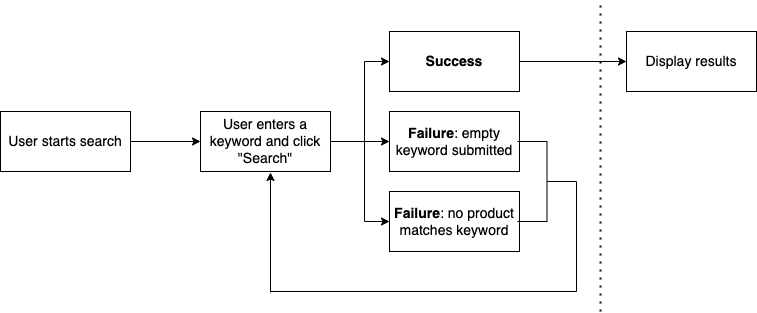

The diagram above was exported from draw.io. Its source (the exported page's mxGraphModel, read from the mxfile embedded in the PNG):
<mxGraphModel dx="823" dy="544" grid="1" gridSize="10" guides="1" tooltips="1" connect="1" arrows="1" fold="1" page="1" pageScale="1" pageWidth="827" pageHeight="1169" math="0" shadow="0">
  <root>
    <mxCell id="WIyWlLk6GJQsqaUBKTNV-0" />
    <mxCell id="WIyWlLk6GJQsqaUBKTNV-1" parent="WIyWlLk6GJQsqaUBKTNV-0" />
    <mxCell id="q882ytGzSSU5bH6-wVvg-0" value="&lt;font style=&quot;font-size: 14px;&quot;&gt;User starts search&lt;/font&gt;" style="rounded=0;whiteSpace=wrap;html=1;" parent="WIyWlLk6GJQsqaUBKTNV-1" vertex="1">
      <mxGeometry x="50" y="200" width="130" height="60" as="geometry" />
    </mxCell>
    <mxCell id="q882ytGzSSU5bH6-wVvg-3" value="" style="endArrow=classic;html=1;rounded=0;fontSize=14;entryX=0;entryY=0.5;entryDx=0;entryDy=0;exitX=1;exitY=0.5;exitDx=0;exitDy=0;" parent="WIyWlLk6GJQsqaUBKTNV-1" source="q882ytGzSSU5bH6-wVvg-0" target="q882ytGzSSU5bH6-wVvg-4" edge="1">
      <mxGeometry width="50" height="50" relative="1" as="geometry">
        <mxPoint x="390" y="310" as="sourcePoint" />
        <mxPoint x="440" y="260" as="targetPoint" />
      </mxGeometry>
    </mxCell>
    <mxCell id="q882ytGzSSU5bH6-wVvg-4" value="User enters a keyword and click &quot;Search&quot;" style="rounded=0;whiteSpace=wrap;html=1;fontSize=14;" parent="WIyWlLk6GJQsqaUBKTNV-1" vertex="1">
      <mxGeometry x="250" y="200" width="130" height="60" as="geometry" />
    </mxCell>
    <mxCell id="q882ytGzSSU5bH6-wVvg-7" value="" style="endArrow=classic;html=1;rounded=0;fontSize=14;entryX=1;entryY=0;entryDx=0;entryDy=0;entryPerimeter=0;exitX=0.5;exitY=0;exitDx=0;exitDy=0;exitPerimeter=0;" parent="WIyWlLk6GJQsqaUBKTNV-1" edge="1">
      <mxGeometry width="50" height="50" relative="1" as="geometry">
        <mxPoint x="414" y="150" as="sourcePoint" />
        <mxPoint x="439" y="150" as="targetPoint" />
      </mxGeometry>
    </mxCell>
    <mxCell id="q882ytGzSSU5bH6-wVvg-8" value="" style="endArrow=classic;html=1;rounded=0;fontSize=14;entryX=1;entryY=1;entryDx=0;entryDy=0;entryPerimeter=0;exitX=0.5;exitY=1;exitDx=0;exitDy=0;exitPerimeter=0;" parent="WIyWlLk6GJQsqaUBKTNV-1" edge="1">
      <mxGeometry width="50" height="50" relative="1" as="geometry">
        <mxPoint x="414" y="230" as="sourcePoint" />
        <mxPoint x="439" y="230" as="targetPoint" />
      </mxGeometry>
    </mxCell>
    <mxCell id="q882ytGzSSU5bH6-wVvg-9" value="&lt;font style=&quot;font-size: 14px;&quot;&gt;&lt;b&gt;Success&lt;/b&gt;&lt;/font&gt;" style="rounded=0;whiteSpace=wrap;html=1;" parent="WIyWlLk6GJQsqaUBKTNV-1" vertex="1">
      <mxGeometry x="439" y="120" width="130" height="60" as="geometry" />
    </mxCell>
    <mxCell id="q882ytGzSSU5bH6-wVvg-10" value="&lt;font style=&quot;font-size: 14px;&quot;&gt;&lt;b&gt;Failure&lt;/b&gt;: empty keyword submitted&lt;/font&gt;" style="rounded=0;whiteSpace=wrap;html=1;" parent="WIyWlLk6GJQsqaUBKTNV-1" vertex="1">
      <mxGeometry x="439" y="200" width="130" height="60" as="geometry" />
    </mxCell>
    <mxCell id="q882ytGzSSU5bH6-wVvg-11" value="" style="endArrow=classic;html=1;rounded=0;fontSize=14;entryX=0;entryY=0.5;entryDx=0;entryDy=0;exitX=1;exitY=0.5;exitDx=0;exitDy=0;" parent="WIyWlLk6GJQsqaUBKTNV-1" target="q882ytGzSSU5bH6-wVvg-12" edge="1">
      <mxGeometry width="50" height="50" relative="1" as="geometry">
        <mxPoint x="569" y="150" as="sourcePoint" />
        <mxPoint x="829" y="180" as="targetPoint" />
      </mxGeometry>
    </mxCell>
    <mxCell id="q882ytGzSSU5bH6-wVvg-12" value="Display results" style="rounded=0;whiteSpace=wrap;html=1;fontSize=14;" parent="WIyWlLk6GJQsqaUBKTNV-1" vertex="1">
      <mxGeometry x="676" y="120" width="130" height="60" as="geometry" />
    </mxCell>
    <mxCell id="q882ytGzSSU5bH6-wVvg-13" value="" style="endArrow=classic;html=1;rounded=0;fontSize=14;entryX=1;entryY=1;entryDx=0;entryDy=0;entryPerimeter=0;exitX=0.5;exitY=1;exitDx=0;exitDy=0;exitPerimeter=0;" parent="WIyWlLk6GJQsqaUBKTNV-1" edge="1">
      <mxGeometry width="50" height="50" relative="1" as="geometry">
        <mxPoint x="414" y="310" as="sourcePoint" />
        <mxPoint x="439" y="310" as="targetPoint" />
      </mxGeometry>
    </mxCell>
    <mxCell id="q882ytGzSSU5bH6-wVvg-14" value="&lt;font style=&quot;font-size: 14px;&quot;&gt;&lt;b&gt;Failure&lt;/b&gt;: no product matches keyword&lt;/font&gt;" style="rounded=0;whiteSpace=wrap;html=1;" parent="WIyWlLk6GJQsqaUBKTNV-1" vertex="1">
      <mxGeometry x="439" y="280" width="130" height="60" as="geometry" />
    </mxCell>
    <mxCell id="q882ytGzSSU5bH6-wVvg-16" value="" style="endArrow=none;html=1;rounded=0;fontSize=14;" parent="WIyWlLk6GJQsqaUBKTNV-1" edge="1">
      <mxGeometry width="50" height="50" relative="1" as="geometry">
        <mxPoint x="414" y="310" as="sourcePoint" />
        <mxPoint x="414" y="150" as="targetPoint" />
      </mxGeometry>
    </mxCell>
    <mxCell id="q882ytGzSSU5bH6-wVvg-17" value="" style="endArrow=none;html=1;rounded=0;fontSize=14;exitX=1;exitY=0.5;exitDx=0;exitDy=0;" parent="WIyWlLk6GJQsqaUBKTNV-1" source="q882ytGzSSU5bH6-wVvg-4" edge="1">
      <mxGeometry width="50" height="50" relative="1" as="geometry">
        <mxPoint x="370" y="250" as="sourcePoint" />
        <mxPoint x="420" y="230" as="targetPoint" />
      </mxGeometry>
    </mxCell>
    <mxCell id="q882ytGzSSU5bH6-wVvg-18" value="" style="strokeWidth=1;html=1;shape=mxgraph.flowchart.annotation_2;align=left;labelPosition=right;pointerEvents=1;fontSize=14;rotation=-180;" parent="WIyWlLk6GJQsqaUBKTNV-1" vertex="1">
      <mxGeometry x="567" y="230" width="59" height="80" as="geometry" />
    </mxCell>
    <mxCell id="q882ytGzSSU5bH6-wVvg-20" value="" style="endArrow=classic;html=1;rounded=0;fontSize=14;entryX=0.5;entryY=1;entryDx=0;entryDy=0;" parent="WIyWlLk6GJQsqaUBKTNV-1" edge="1">
      <mxGeometry width="50" height="50" relative="1" as="geometry">
        <mxPoint x="320" y="381" as="sourcePoint" />
        <mxPoint x="320" y="261" as="targetPoint" />
      </mxGeometry>
    </mxCell>
    <mxCell id="q882ytGzSSU5bH6-wVvg-22" value="" style="endArrow=none;html=1;rounded=0;fontSize=14;entryX=0;entryY=0.5;entryDx=0;entryDy=0;entryPerimeter=0;" parent="WIyWlLk6GJQsqaUBKTNV-1" edge="1">
      <mxGeometry width="50" height="50" relative="1" as="geometry">
        <mxPoint x="320" y="380" as="sourcePoint" />
        <mxPoint x="626" y="270" as="targetPoint" />
        <Array as="points">
          <mxPoint x="626" y="380" />
        </Array>
      </mxGeometry>
    </mxCell>
    <mxCell id="XgLb_3IFTcDiXbht8ABB-0" value="" style="endArrow=none;dashed=1;html=1;dashPattern=1 3;strokeWidth=2;rounded=0;" parent="WIyWlLk6GJQsqaUBKTNV-1" edge="1">
      <mxGeometry width="50" height="50" relative="1" as="geometry">
        <mxPoint x="650" y="400" as="sourcePoint" />
        <mxPoint x="650" y="90" as="targetPoint" />
      </mxGeometry>
    </mxCell>
  </root>
</mxGraphModel>